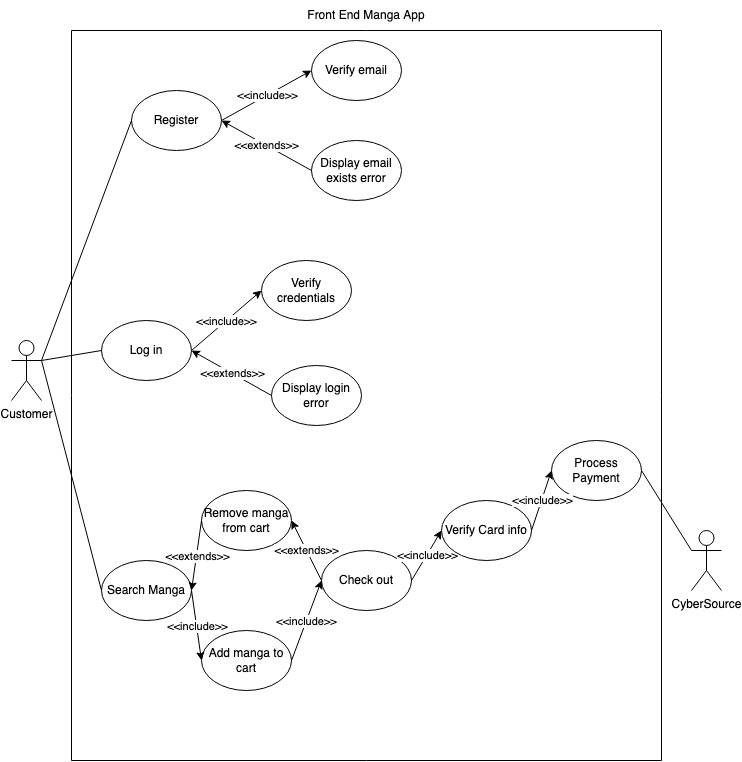

The diagram above was exported from draw.io. Its source (the exported page's mxGraphModel, read from the mxfile embedded in the PNG):
<mxGraphModel dx="1326" dy="952" grid="1" gridSize="10" guides="1" tooltips="1" connect="1" arrows="1" fold="1" page="1" pageScale="1" pageWidth="850" pageHeight="1100" math="0" shadow="0">
  <root>
    <mxCell id="0" />
    <mxCell id="1" parent="0" />
    <mxCell id="dQY8UgU7ZntjuzaGE2g8-1" value="Customer" style="shape=umlActor;verticalLabelPosition=bottom;verticalAlign=top;html=1;outlineConnect=0;" parent="1" vertex="1">
      <mxGeometry x="40" y="390" width="30" height="60" as="geometry" />
    </mxCell>
    <mxCell id="OdcYtH0FMrT4XwxooFt3-1" value="" style="rounded=0;whiteSpace=wrap;html=1;direction=south;" vertex="1" parent="1">
      <mxGeometry x="100" y="80" width="590" height="730" as="geometry" />
    </mxCell>
    <mxCell id="OdcYtH0FMrT4XwxooFt3-2" value="Front End Manga App" style="text;html=1;strokeColor=none;fillColor=none;align=center;verticalAlign=middle;whiteSpace=wrap;rounded=0;" vertex="1" parent="1">
      <mxGeometry x="335" y="50" width="120" height="30" as="geometry" />
    </mxCell>
    <mxCell id="OdcYtH0FMrT4XwxooFt3-3" value="Log in" style="ellipse;whiteSpace=wrap;html=1;" vertex="1" parent="1">
      <mxGeometry x="130" y="370" width="90" height="60" as="geometry" />
    </mxCell>
    <mxCell id="OdcYtH0FMrT4XwxooFt3-4" value="Register" style="ellipse;whiteSpace=wrap;html=1;" vertex="1" parent="1">
      <mxGeometry x="160" y="140" width="90" height="60" as="geometry" />
    </mxCell>
    <mxCell id="OdcYtH0FMrT4XwxooFt3-5" value="Search Manga" style="ellipse;whiteSpace=wrap;html=1;" vertex="1" parent="1">
      <mxGeometry x="130" y="610" width="90" height="60" as="geometry" />
    </mxCell>
    <mxCell id="OdcYtH0FMrT4XwxooFt3-6" value="Check out" style="ellipse;whiteSpace=wrap;html=1;" vertex="1" parent="1">
      <mxGeometry x="350" y="600" width="90" height="60" as="geometry" />
    </mxCell>
    <mxCell id="OdcYtH0FMrT4XwxooFt3-7" value="" style="endArrow=none;html=1;rounded=0;exitX=1;exitY=0.3333333333333333;exitDx=0;exitDy=0;exitPerimeter=0;entryX=0;entryY=0.5;entryDx=0;entryDy=0;" edge="1" parent="1" source="dQY8UgU7ZntjuzaGE2g8-1" target="OdcYtH0FMrT4XwxooFt3-3">
      <mxGeometry width="50" height="50" relative="1" as="geometry">
        <mxPoint x="420" y="480" as="sourcePoint" />
        <mxPoint x="470" y="430" as="targetPoint" />
      </mxGeometry>
    </mxCell>
    <mxCell id="OdcYtH0FMrT4XwxooFt3-8" value="" style="endArrow=none;html=1;rounded=0;entryX=0;entryY=0.5;entryDx=0;entryDy=0;exitX=1;exitY=0.3333333333333333;exitDx=0;exitDy=0;exitPerimeter=0;" edge="1" parent="1" source="dQY8UgU7ZntjuzaGE2g8-1" target="OdcYtH0FMrT4XwxooFt3-4">
      <mxGeometry width="50" height="50" relative="1" as="geometry">
        <mxPoint x="420" y="480" as="sourcePoint" />
        <mxPoint x="470" y="430" as="targetPoint" />
      </mxGeometry>
    </mxCell>
    <mxCell id="OdcYtH0FMrT4XwxooFt3-10" value="" style="endArrow=none;html=1;rounded=0;exitX=0;exitY=0.5;exitDx=0;exitDy=0;entryX=1;entryY=0.3333333333333333;entryDx=0;entryDy=0;entryPerimeter=0;" edge="1" parent="1" source="OdcYtH0FMrT4XwxooFt3-5" target="dQY8UgU7ZntjuzaGE2g8-1">
      <mxGeometry width="50" height="50" relative="1" as="geometry">
        <mxPoint x="420" y="480" as="sourcePoint" />
        <mxPoint x="470" y="430" as="targetPoint" />
      </mxGeometry>
    </mxCell>
    <mxCell id="OdcYtH0FMrT4XwxooFt3-12" value="CyberSource" style="shape=umlActor;verticalLabelPosition=bottom;verticalAlign=top;html=1;outlineConnect=0;" vertex="1" parent="1">
      <mxGeometry x="720" y="580" width="30" height="60" as="geometry" />
    </mxCell>
    <mxCell id="OdcYtH0FMrT4XwxooFt3-17" value="Verify credentials" style="ellipse;whiteSpace=wrap;html=1;" vertex="1" parent="1">
      <mxGeometry x="290" y="310" width="90" height="60" as="geometry" />
    </mxCell>
    <mxCell id="OdcYtH0FMrT4XwxooFt3-18" value="" style="endArrow=classic;html=1;rounded=0;entryX=0;entryY=0.5;entryDx=0;entryDy=0;exitX=1;exitY=0.5;exitDx=0;exitDy=0;" edge="1" parent="1" source="OdcYtH0FMrT4XwxooFt3-3" target="OdcYtH0FMrT4XwxooFt3-17">
      <mxGeometry relative="1" as="geometry">
        <mxPoint x="390" y="470" as="sourcePoint" />
        <mxPoint x="490" y="470" as="targetPoint" />
      </mxGeometry>
    </mxCell>
    <mxCell id="OdcYtH0FMrT4XwxooFt3-19" value="&amp;lt;&amp;lt;include&amp;gt;&amp;gt;" style="edgeLabel;resizable=0;html=1;align=center;verticalAlign=middle;" connectable="0" vertex="1" parent="OdcYtH0FMrT4XwxooFt3-18">
      <mxGeometry relative="1" as="geometry" />
    </mxCell>
    <mxCell id="OdcYtH0FMrT4XwxooFt3-20" value="Display login error" style="ellipse;whiteSpace=wrap;html=1;" vertex="1" parent="1">
      <mxGeometry x="300" y="415" width="90" height="60" as="geometry" />
    </mxCell>
    <mxCell id="OdcYtH0FMrT4XwxooFt3-21" value="" style="endArrow=classic;html=1;rounded=0;entryX=1;entryY=0.5;entryDx=0;entryDy=0;exitX=0;exitY=0.5;exitDx=0;exitDy=0;" edge="1" parent="1" source="OdcYtH0FMrT4XwxooFt3-20" target="OdcYtH0FMrT4XwxooFt3-3">
      <mxGeometry relative="1" as="geometry">
        <mxPoint x="230" y="360" as="sourcePoint" />
        <mxPoint x="310" y="300" as="targetPoint" />
      </mxGeometry>
    </mxCell>
    <mxCell id="OdcYtH0FMrT4XwxooFt3-22" value="&amp;lt;&amp;lt;extends&amp;gt;&amp;gt;" style="edgeLabel;resizable=0;html=1;align=center;verticalAlign=middle;" connectable="0" vertex="1" parent="OdcYtH0FMrT4XwxooFt3-21">
      <mxGeometry relative="1" as="geometry" />
    </mxCell>
    <mxCell id="OdcYtH0FMrT4XwxooFt3-23" value="Verify email" style="ellipse;whiteSpace=wrap;html=1;" vertex="1" parent="1">
      <mxGeometry x="340" y="90" width="90" height="60" as="geometry" />
    </mxCell>
    <mxCell id="OdcYtH0FMrT4XwxooFt3-24" value="" style="endArrow=classic;html=1;rounded=0;exitX=1;exitY=0.5;exitDx=0;exitDy=0;entryX=0;entryY=0.5;entryDx=0;entryDy=0;" edge="1" parent="1" source="OdcYtH0FMrT4XwxooFt3-4" target="OdcYtH0FMrT4XwxooFt3-23">
      <mxGeometry relative="1" as="geometry">
        <mxPoint x="230" y="360" as="sourcePoint" />
        <mxPoint x="310" y="300" as="targetPoint" />
      </mxGeometry>
    </mxCell>
    <mxCell id="OdcYtH0FMrT4XwxooFt3-25" value="&amp;lt;&amp;lt;include&amp;gt;&amp;gt;" style="edgeLabel;resizable=0;html=1;align=center;verticalAlign=middle;" connectable="0" vertex="1" parent="OdcYtH0FMrT4XwxooFt3-24">
      <mxGeometry relative="1" as="geometry" />
    </mxCell>
    <mxCell id="OdcYtH0FMrT4XwxooFt3-26" value="Display email exists error" style="ellipse;whiteSpace=wrap;html=1;" vertex="1" parent="1">
      <mxGeometry x="340" y="190" width="90" height="60" as="geometry" />
    </mxCell>
    <mxCell id="OdcYtH0FMrT4XwxooFt3-30" value="" style="endArrow=classic;html=1;rounded=0;entryX=1;entryY=0.5;entryDx=0;entryDy=0;exitX=0;exitY=0.5;exitDx=0;exitDy=0;" edge="1" parent="1" source="OdcYtH0FMrT4XwxooFt3-26" target="OdcYtH0FMrT4XwxooFt3-4">
      <mxGeometry relative="1" as="geometry">
        <mxPoint x="320" y="410" as="sourcePoint" />
        <mxPoint x="240" y="370" as="targetPoint" />
      </mxGeometry>
    </mxCell>
    <mxCell id="OdcYtH0FMrT4XwxooFt3-31" value="&amp;lt;&amp;lt;extends&amp;gt;&amp;gt;" style="edgeLabel;resizable=0;html=1;align=center;verticalAlign=middle;" connectable="0" vertex="1" parent="OdcYtH0FMrT4XwxooFt3-30">
      <mxGeometry relative="1" as="geometry" />
    </mxCell>
    <mxCell id="OdcYtH0FMrT4XwxooFt3-32" value="Add manga to cart" style="ellipse;whiteSpace=wrap;html=1;" vertex="1" parent="1">
      <mxGeometry x="230" y="680" width="90" height="60" as="geometry" />
    </mxCell>
    <mxCell id="OdcYtH0FMrT4XwxooFt3-33" value="" style="endArrow=classic;html=1;rounded=0;entryX=0;entryY=0.5;entryDx=0;entryDy=0;exitX=1;exitY=0.5;exitDx=0;exitDy=0;" edge="1" parent="1" source="OdcYtH0FMrT4XwxooFt3-5" target="OdcYtH0FMrT4XwxooFt3-32">
      <mxGeometry relative="1" as="geometry">
        <mxPoint x="230" y="360" as="sourcePoint" />
        <mxPoint x="310" y="310" as="targetPoint" />
      </mxGeometry>
    </mxCell>
    <mxCell id="OdcYtH0FMrT4XwxooFt3-34" value="&amp;lt;&amp;lt;include&amp;gt;&amp;gt;" style="edgeLabel;resizable=0;html=1;align=center;verticalAlign=middle;" connectable="0" vertex="1" parent="OdcYtH0FMrT4XwxooFt3-33">
      <mxGeometry relative="1" as="geometry" />
    </mxCell>
    <mxCell id="OdcYtH0FMrT4XwxooFt3-35" value="Remove manga from cart" style="ellipse;whiteSpace=wrap;html=1;" vertex="1" parent="1">
      <mxGeometry x="230" y="540" width="90" height="60" as="geometry" />
    </mxCell>
    <mxCell id="OdcYtH0FMrT4XwxooFt3-36" value="" style="endArrow=classic;html=1;rounded=0;exitX=0;exitY=0.5;exitDx=0;exitDy=0;entryX=1;entryY=0.5;entryDx=0;entryDy=0;" edge="1" parent="1" source="OdcYtH0FMrT4XwxooFt3-35" target="OdcYtH0FMrT4XwxooFt3-5">
      <mxGeometry relative="1" as="geometry">
        <mxPoint x="310" y="400" as="sourcePoint" />
        <mxPoint x="220" y="530" as="targetPoint" />
      </mxGeometry>
    </mxCell>
    <mxCell id="OdcYtH0FMrT4XwxooFt3-37" value="&amp;lt;&amp;lt;extends&amp;gt;&amp;gt;" style="edgeLabel;resizable=0;html=1;align=center;verticalAlign=middle;" connectable="0" vertex="1" parent="OdcYtH0FMrT4XwxooFt3-36">
      <mxGeometry relative="1" as="geometry" />
    </mxCell>
    <mxCell id="OdcYtH0FMrT4XwxooFt3-40" value="" style="endArrow=classic;html=1;rounded=0;entryX=0;entryY=0.5;entryDx=0;entryDy=0;exitX=1;exitY=0.5;exitDx=0;exitDy=0;" edge="1" parent="1" source="OdcYtH0FMrT4XwxooFt3-32" target="OdcYtH0FMrT4XwxooFt3-6">
      <mxGeometry relative="1" as="geometry">
        <mxPoint x="330" y="470" as="sourcePoint" />
        <mxPoint x="410" y="520" as="targetPoint" />
      </mxGeometry>
    </mxCell>
    <mxCell id="OdcYtH0FMrT4XwxooFt3-41" value="&amp;lt;&amp;lt;include&amp;gt;&amp;gt;" style="edgeLabel;resizable=0;html=1;align=center;verticalAlign=middle;" connectable="0" vertex="1" parent="OdcYtH0FMrT4XwxooFt3-40">
      <mxGeometry relative="1" as="geometry" />
    </mxCell>
    <mxCell id="OdcYtH0FMrT4XwxooFt3-42" value="" style="endArrow=classic;html=1;rounded=0;exitX=0;exitY=0.5;exitDx=0;exitDy=0;entryX=1;entryY=0.5;entryDx=0;entryDy=0;" edge="1" parent="1" source="OdcYtH0FMrT4XwxooFt3-6" target="OdcYtH0FMrT4XwxooFt3-35">
      <mxGeometry relative="1" as="geometry">
        <mxPoint x="250" y="480" as="sourcePoint" />
        <mxPoint x="220" y="550" as="targetPoint" />
      </mxGeometry>
    </mxCell>
    <mxCell id="OdcYtH0FMrT4XwxooFt3-43" value="&amp;lt;&amp;lt;extends&amp;gt;&amp;gt;" style="edgeLabel;resizable=0;html=1;align=center;verticalAlign=middle;" connectable="0" vertex="1" parent="OdcYtH0FMrT4XwxooFt3-42">
      <mxGeometry relative="1" as="geometry" />
    </mxCell>
    <mxCell id="OdcYtH0FMrT4XwxooFt3-44" value="" style="endArrow=classic;html=1;rounded=0;exitX=1;exitY=0.5;exitDx=0;exitDy=0;entryX=0;entryY=0.5;entryDx=0;entryDy=0;" edge="1" parent="1" source="OdcYtH0FMrT4XwxooFt3-6" target="OdcYtH0FMrT4XwxooFt3-46">
      <mxGeometry relative="1" as="geometry">
        <mxPoint x="350" y="720" as="sourcePoint" />
        <mxPoint x="360" y="640" as="targetPoint" />
      </mxGeometry>
    </mxCell>
    <mxCell id="OdcYtH0FMrT4XwxooFt3-45" value="&amp;lt;&amp;lt;include&amp;gt;&amp;gt;" style="edgeLabel;resizable=0;html=1;align=center;verticalAlign=middle;" connectable="0" vertex="1" parent="OdcYtH0FMrT4XwxooFt3-44">
      <mxGeometry relative="1" as="geometry" />
    </mxCell>
    <mxCell id="OdcYtH0FMrT4XwxooFt3-46" value="Verify Card info" style="ellipse;whiteSpace=wrap;html=1;" vertex="1" parent="1">
      <mxGeometry x="470" y="550" width="90" height="60" as="geometry" />
    </mxCell>
    <mxCell id="OdcYtH0FMrT4XwxooFt3-49" value="Process Payment" style="ellipse;whiteSpace=wrap;html=1;" vertex="1" parent="1">
      <mxGeometry x="580" y="490" width="90" height="60" as="geometry" />
    </mxCell>
    <mxCell id="OdcYtH0FMrT4XwxooFt3-52" value="" style="endArrow=classic;html=1;rounded=0;exitX=1;exitY=0.5;exitDx=0;exitDy=0;entryX=0;entryY=0.5;entryDx=0;entryDy=0;" edge="1" parent="1" source="OdcYtH0FMrT4XwxooFt3-46" target="OdcYtH0FMrT4XwxooFt3-49">
      <mxGeometry relative="1" as="geometry">
        <mxPoint x="450" y="640" as="sourcePoint" />
        <mxPoint x="460" y="560" as="targetPoint" />
      </mxGeometry>
    </mxCell>
    <mxCell id="OdcYtH0FMrT4XwxooFt3-53" value="&amp;lt;&amp;lt;include&amp;gt;&amp;gt;" style="edgeLabel;resizable=0;html=1;align=center;verticalAlign=middle;" connectable="0" vertex="1" parent="OdcYtH0FMrT4XwxooFt3-52">
      <mxGeometry relative="1" as="geometry" />
    </mxCell>
    <mxCell id="OdcYtH0FMrT4XwxooFt3-55" value="" style="endArrow=none;html=1;rounded=0;entryX=0;entryY=0.3333333333333333;entryDx=0;entryDy=0;entryPerimeter=0;exitX=1;exitY=0.5;exitDx=0;exitDy=0;" edge="1" parent="1" source="OdcYtH0FMrT4XwxooFt3-49" target="OdcYtH0FMrT4XwxooFt3-12">
      <mxGeometry width="50" height="50" relative="1" as="geometry">
        <mxPoint x="420" y="430" as="sourcePoint" />
        <mxPoint x="470" y="380" as="targetPoint" />
      </mxGeometry>
    </mxCell>
  </root>
</mxGraphModel>